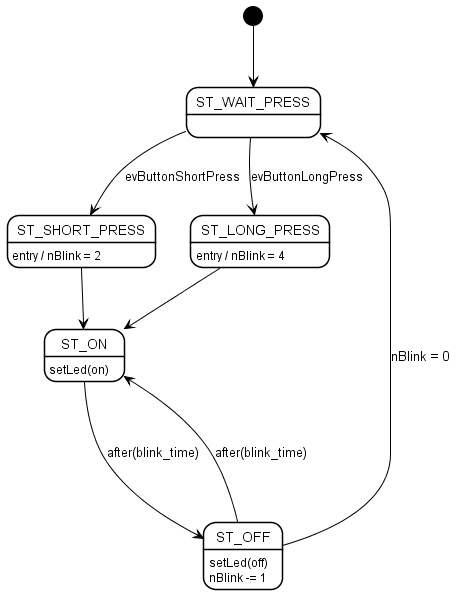

The diagram above was rendered by PlantUML. Its source (embedded in the PNG):
@startuml

skinparam shadowing false
'skinparam linetype polyline

skinparam Arrow {
    Color black
}

'for choice state
skinparam activity {
    BackgroundColor white
    BorderColor black
}

skinparam state {
    BackgroundColor white
    BorderColor black
}

[*] --> ST_WAIT_PRESS
ST_WAIT_PRESS --> ST_SHORT_PRESS : evButtonShortPress
ST_WAIT_PRESS --> ST_LONG_PRESS : evButtonLongPress
ST_SHORT_PRESS --> ST_ON
ST_SHORT_PRESS : entry / nBlink = 2
ST_LONG_PRESS --> ST_ON
ST_LONG_PRESS : entry / nBlink = 4
ST_ON ---> ST_OFF : after(blink_time)
ST_ON : setLed(on)
ST_OFF ---> ST_ON : after(blink_time)
ST_OFF : setLed(off)
ST_OFF : nBlink -= 1
ST_OFF --> ST_WAIT_PRESS : nBlink = 0

@enduml